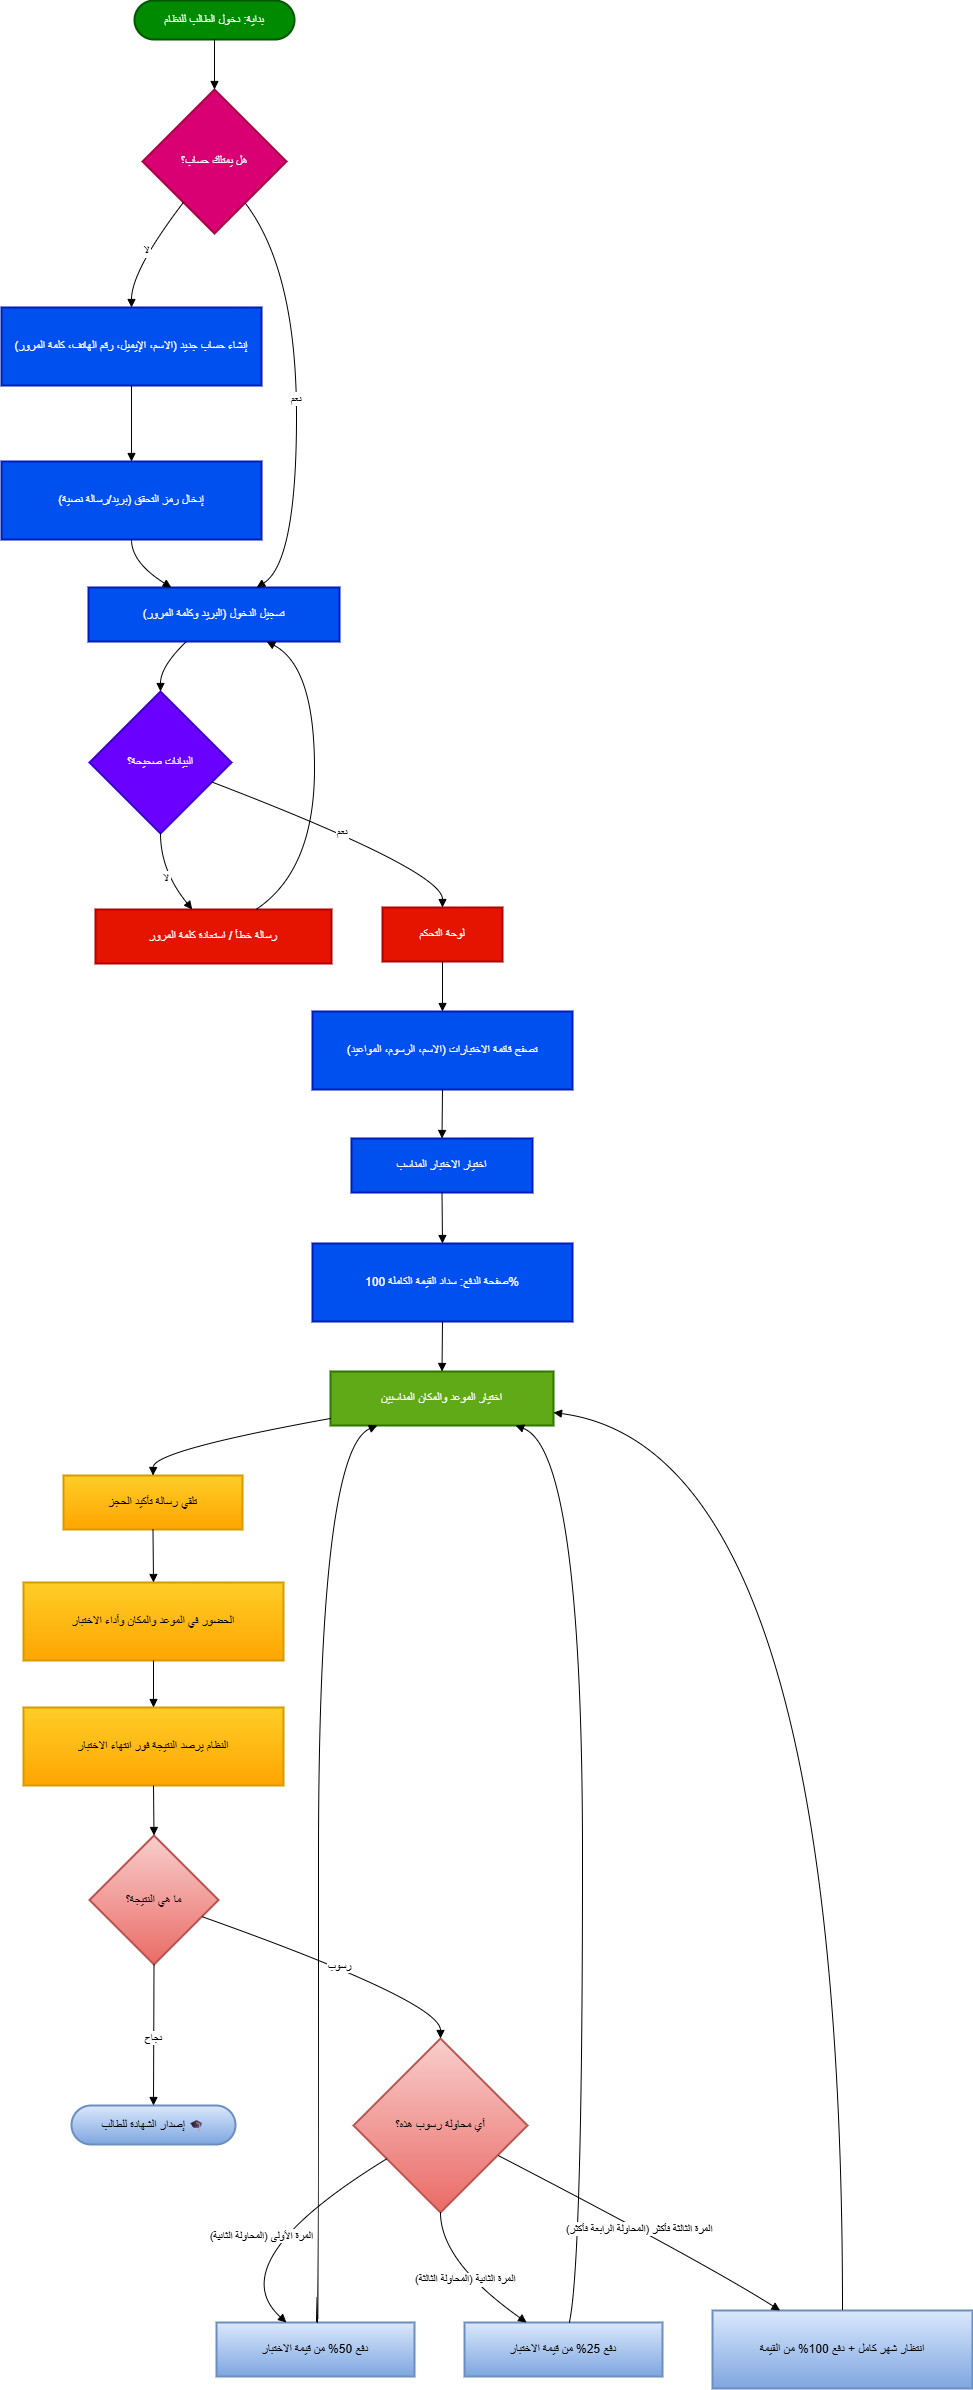

The diagram above was exported from draw.io. Its source (the exported page's mxGraphModel, read from the mxfile embedded in the PNG):
<mxGraphModel dx="5107" dy="3027" grid="1" gridSize="10" guides="1" tooltips="1" connect="1" arrows="1" fold="1" page="1" pageScale="1" pageWidth="827" pageHeight="1169" math="0" shadow="0">
  <root>
    <mxCell id="0" />
    <mxCell id="1" parent="0" />
    <mxCell id="3ok4ISD9UIz_sFWwJ6NN-1" parent="1" style="rounded=1;whiteSpace=wrap;arcSize=50;strokeWidth=2;fillColor=#008a00;strokeColor=#005700;fontColor=#ffffff;" value="بداية: دخول الطالب للنظام" vertex="1">
      <mxGeometry height="39" width="160" x="153" y="20" as="geometry" />
    </mxCell>
    <mxCell id="3ok4ISD9UIz_sFWwJ6NN-2" parent="1" style="rhombus;strokeWidth=2;whiteSpace=wrap;fillColor=#d80073;strokeColor=#A50040;fontColor=#ffffff;" value="هل يمتلك حساب؟" vertex="1">
      <mxGeometry height="144" width="144" x="161" y="109" as="geometry" />
    </mxCell>
    <mxCell id="3ok4ISD9UIz_sFWwJ6NN-3" parent="1" style="whiteSpace=wrap;strokeWidth=2;fillColor=#0050ef;strokeColor=#001DBC;fontColor=#ffffff;" value="إنشاء حساب جديد (الاسم، الإيميل، رقم الهاتف، كلمة المرور)" vertex="1">
      <mxGeometry height="78" width="260" x="20" y="327" as="geometry" />
    </mxCell>
    <mxCell id="3ok4ISD9UIz_sFWwJ6NN-4" parent="1" style="whiteSpace=wrap;strokeWidth=2;fillColor=#0050ef;strokeColor=#001DBC;fontColor=#ffffff;" value="إدخال رمز التحقق (بريد/رسالة نصية)" vertex="1">
      <mxGeometry height="78" width="260" x="20" y="481" as="geometry" />
    </mxCell>
    <mxCell id="3ok4ISD9UIz_sFWwJ6NN-5" parent="1" style="whiteSpace=wrap;strokeWidth=2;fillColor=#0050ef;strokeColor=#001DBC;fontColor=#ffffff;" value="تسجيل الدخول (البريد وكلمة المرور)" vertex="1">
      <mxGeometry height="54" width="251" x="107" y="607" as="geometry" />
    </mxCell>
    <mxCell id="3ok4ISD9UIz_sFWwJ6NN-6" parent="1" style="rhombus;strokeWidth=2;whiteSpace=wrap;fillColor=#6a00ff;strokeColor=#3700CC;fontColor=#ffffff;" value="البيانات صحيحة؟" vertex="1">
      <mxGeometry height="142" width="142" x="108" y="711" as="geometry" />
    </mxCell>
    <mxCell id="3ok4ISD9UIz_sFWwJ6NN-7" parent="1" style="whiteSpace=wrap;strokeWidth=2;fillColor=#e51400;strokeColor=#B20000;fontColor=#ffffff;" value="رسالة خطأ / استعادة كلمة المرور" vertex="1">
      <mxGeometry height="54" width="236" x="114" y="929" as="geometry" />
    </mxCell>
    <mxCell id="3ok4ISD9UIz_sFWwJ6NN-8" parent="1" style="whiteSpace=wrap;strokeWidth=2;fillColor=#e51400;strokeColor=#B20000;fontColor=#ffffff;" value="لوحة التحكم" vertex="1">
      <mxGeometry height="54" width="120" x="401" y="927" as="geometry" />
    </mxCell>
    <mxCell id="3ok4ISD9UIz_sFWwJ6NN-9" parent="1" style="whiteSpace=wrap;strokeWidth=2;fillColor=#0050ef;strokeColor=#001DBC;fontColor=#ffffff;" value="تصفح قائمة الاختبارات (الاسم، الرسوم، المواعيد)" vertex="1">
      <mxGeometry height="78" width="260" x="331" y="1031" as="geometry" />
    </mxCell>
    <mxCell id="3ok4ISD9UIz_sFWwJ6NN-10" parent="1" style="whiteSpace=wrap;strokeWidth=2;fillColor=#0050ef;strokeColor=#001DBC;fontColor=#ffffff;" value="اختيار الاختبار المناسب" vertex="1">
      <mxGeometry height="54" width="181" x="370" y="1158" as="geometry" />
    </mxCell>
    <mxCell id="3ok4ISD9UIz_sFWwJ6NN-11" parent="1" style="whiteSpace=wrap;strokeWidth=2;fillColor=#0050ef;strokeColor=#001DBC;fontColor=#ffffff;" value="صفحة الدفع: سداد القيمة الكاملة 100%" vertex="1">
      <mxGeometry height="78" width="260" x="331" y="1263" as="geometry" />
    </mxCell>
    <mxCell id="3ok4ISD9UIz_sFWwJ6NN-12" parent="1" style="whiteSpace=wrap;strokeWidth=2;fillColor=#60a917;strokeColor=#2D7600;fontColor=#ffffff;" value="اختيار الموعد والمكان المناسبين" vertex="1">
      <mxGeometry height="54" width="223" x="349" y="1391" as="geometry" />
    </mxCell>
    <mxCell id="3ok4ISD9UIz_sFWwJ6NN-13" parent="1" style="whiteSpace=wrap;strokeWidth=2;fillColor=#ffcd28;strokeColor=#d79b00;gradientColor=#ffa500;" value="تلقي رسالة تأكيد الحجز" vertex="1">
      <mxGeometry height="54" width="179" x="82" y="1495" as="geometry" />
    </mxCell>
    <mxCell id="3ok4ISD9UIz_sFWwJ6NN-14" parent="1" style="whiteSpace=wrap;strokeWidth=2;fillColor=#dae8fc;strokeColor=#6c8ebf;gradientColor=#7ea6e0;" value="دفع 50% من قيمة الاختبار" vertex="1">
      <mxGeometry height="54" width="198" x="235" y="2342" as="geometry" />
    </mxCell>
    <mxCell id="3ok4ISD9UIz_sFWwJ6NN-15" parent="1" style="whiteSpace=wrap;strokeWidth=2;fillColor=#dae8fc;strokeColor=#6c8ebf;gradientColor=#7ea6e0;" value="دفع 25% من قيمة الاختبار" vertex="1">
      <mxGeometry height="54" width="198" x="483" y="2342" as="geometry" />
    </mxCell>
    <mxCell id="3ok4ISD9UIz_sFWwJ6NN-16" parent="1" style="whiteSpace=wrap;strokeWidth=2;fillColor=#dae8fc;strokeColor=#6c8ebf;gradientColor=#7ea6e0;" value="انتظار شهر كامل + دفع 100% من القيمة" vertex="1">
      <mxGeometry height="78" width="260" x="731" y="2330" as="geometry" />
    </mxCell>
    <mxCell id="3ok4ISD9UIz_sFWwJ6NN-17" parent="1" style="whiteSpace=wrap;strokeWidth=2;fillColor=#ffcd28;strokeColor=#d79b00;gradientColor=#ffa500;" value="الحضور في الموعد والمكان وأداء الاختبار" vertex="1">
      <mxGeometry height="78" width="260" x="42" y="1602" as="geometry" />
    </mxCell>
    <mxCell id="3ok4ISD9UIz_sFWwJ6NN-18" parent="1" style="whiteSpace=wrap;strokeWidth=2;fillColor=#ffcd28;strokeColor=#d79b00;gradientColor=#ffa500;" value="النظام يرصد النتيجة فور انتهاء الاختبار" vertex="1">
      <mxGeometry height="78" width="260" x="42" y="1727" as="geometry" />
    </mxCell>
    <mxCell id="3ok4ISD9UIz_sFWwJ6NN-19" parent="1" style="rhombus;strokeWidth=2;whiteSpace=wrap;fillColor=#f8cecc;strokeColor=#b85450;gradientColor=#ea6b66;" value="ما هي النتيجة؟" vertex="1">
      <mxGeometry height="129" width="129" x="108" y="1855" as="geometry" />
    </mxCell>
    <mxCell id="3ok4ISD9UIz_sFWwJ6NN-20" parent="1" style="rounded=1;whiteSpace=wrap;arcSize=50;strokeWidth=2;fillColor=#dae8fc;strokeColor=#6c8ebf;gradientColor=#7ea6e0;" value="إصدار الشهادة للطالب 🎓" vertex="1">
      <mxGeometry height="39" width="164" x="90" y="2125" as="geometry" />
    </mxCell>
    <mxCell id="3ok4ISD9UIz_sFWwJ6NN-21" parent="1" style="rhombus;strokeWidth=2;whiteSpace=wrap;fillColor=#f8cecc;strokeColor=#b85450;gradientColor=#ea6b66;" value="أي محاولة رسوب هذه؟" vertex="1">
      <mxGeometry height="174" width="174" x="372" y="2058" as="geometry" />
    </mxCell>
    <mxCell id="3ok4ISD9UIz_sFWwJ6NN-22" edge="1" parent="1" source="3ok4ISD9UIz_sFWwJ6NN-1" style="curved=1;startArrow=none;endArrow=block;exitX=0.5;exitY=1;entryX=0.5;entryY=0;rounded=0;" target="3ok4ISD9UIz_sFWwJ6NN-2" value="">
      <mxGeometry relative="1" as="geometry">
        <Array as="points" />
      </mxGeometry>
    </mxCell>
    <mxCell id="3ok4ISD9UIz_sFWwJ6NN-23" edge="1" parent="1" source="3ok4ISD9UIz_sFWwJ6NN-2" style="curved=1;startArrow=none;endArrow=block;exitX=0.12;exitY=1;entryX=0.5;entryY=0;rounded=0;" target="3ok4ISD9UIz_sFWwJ6NN-3" value="لا">
      <mxGeometry relative="1" as="geometry">
        <Array as="points">
          <mxPoint x="150" y="290" />
        </Array>
      </mxGeometry>
    </mxCell>
    <mxCell id="3ok4ISD9UIz_sFWwJ6NN-24" edge="1" parent="1" source="3ok4ISD9UIz_sFWwJ6NN-3" style="curved=1;startArrow=none;endArrow=block;exitX=0.5;exitY=1;entryX=0.5;entryY=0;rounded=0;" target="3ok4ISD9UIz_sFWwJ6NN-4" value="">
      <mxGeometry relative="1" as="geometry">
        <Array as="points" />
      </mxGeometry>
    </mxCell>
    <mxCell id="3ok4ISD9UIz_sFWwJ6NN-25" edge="1" parent="1" source="3ok4ISD9UIz_sFWwJ6NN-4" style="curved=1;startArrow=none;endArrow=block;exitX=0.5;exitY=1;entryX=0.33;entryY=0;rounded=0;" target="3ok4ISD9UIz_sFWwJ6NN-5" value="">
      <mxGeometry relative="1" as="geometry">
        <Array as="points">
          <mxPoint x="150" y="582" />
        </Array>
      </mxGeometry>
    </mxCell>
    <mxCell id="3ok4ISD9UIz_sFWwJ6NN-26" edge="1" parent="1" source="3ok4ISD9UIz_sFWwJ6NN-2" style="curved=1;startArrow=none;endArrow=block;exitX=0.87;exitY=1;entryX=0.67;entryY=0;rounded=0;" target="3ok4ISD9UIz_sFWwJ6NN-5" value="نعم">
      <mxGeometry relative="1" as="geometry">
        <Array as="points">
          <mxPoint x="315" y="290" />
          <mxPoint x="315" y="582" />
        </Array>
      </mxGeometry>
    </mxCell>
    <mxCell id="3ok4ISD9UIz_sFWwJ6NN-27" edge="1" parent="1" source="3ok4ISD9UIz_sFWwJ6NN-5" style="curved=1;startArrow=none;endArrow=block;exitX=0.39;exitY=1;entryX=0.5;entryY=0;rounded=0;" target="3ok4ISD9UIz_sFWwJ6NN-6" value="">
      <mxGeometry relative="1" as="geometry">
        <Array as="points">
          <mxPoint x="179" y="686" />
        </Array>
      </mxGeometry>
    </mxCell>
    <mxCell id="3ok4ISD9UIz_sFWwJ6NN-28" edge="1" parent="1" source="3ok4ISD9UIz_sFWwJ6NN-6" style="curved=1;startArrow=none;endArrow=block;exitX=0.5;exitY=1;entryX=0.41;entryY=0;rounded=0;" target="3ok4ISD9UIz_sFWwJ6NN-7" value="لا">
      <mxGeometry relative="1" as="geometry">
        <Array as="points">
          <mxPoint x="179" y="890" />
        </Array>
      </mxGeometry>
    </mxCell>
    <mxCell id="3ok4ISD9UIz_sFWwJ6NN-29" edge="1" parent="1" source="3ok4ISD9UIz_sFWwJ6NN-7" style="curved=1;startArrow=none;endArrow=block;exitX=0.68;exitY=0;entryX=0.71;entryY=1;rounded=0;" target="3ok4ISD9UIz_sFWwJ6NN-5" value="">
      <mxGeometry relative="1" as="geometry">
        <Array as="points">
          <mxPoint x="333" y="890" />
          <mxPoint x="333" y="686" />
        </Array>
      </mxGeometry>
    </mxCell>
    <mxCell id="3ok4ISD9UIz_sFWwJ6NN-30" edge="1" parent="1" source="3ok4ISD9UIz_sFWwJ6NN-6" style="curved=1;startArrow=none;endArrow=block;exitX=1;exitY=0.69;entryX=0.5;entryY=0;rounded=0;" target="3ok4ISD9UIz_sFWwJ6NN-8" value="نعم">
      <mxGeometry relative="1" as="geometry">
        <Array as="points">
          <mxPoint x="461" y="890" />
        </Array>
      </mxGeometry>
    </mxCell>
    <mxCell id="3ok4ISD9UIz_sFWwJ6NN-31" edge="1" parent="1" source="3ok4ISD9UIz_sFWwJ6NN-8" style="curved=1;startArrow=none;endArrow=block;exitX=0.5;exitY=1;entryX=0.5;entryY=0;rounded=0;" target="3ok4ISD9UIz_sFWwJ6NN-9" value="">
      <mxGeometry relative="1" as="geometry">
        <Array as="points" />
      </mxGeometry>
    </mxCell>
    <mxCell id="3ok4ISD9UIz_sFWwJ6NN-32" edge="1" parent="1" source="3ok4ISD9UIz_sFWwJ6NN-9" style="curved=1;startArrow=none;endArrow=block;exitX=0.5;exitY=1;entryX=0.5;entryY=0;rounded=0;" target="3ok4ISD9UIz_sFWwJ6NN-10" value="">
      <mxGeometry relative="1" as="geometry">
        <Array as="points" />
      </mxGeometry>
    </mxCell>
    <mxCell id="3ok4ISD9UIz_sFWwJ6NN-33" edge="1" parent="1" source="3ok4ISD9UIz_sFWwJ6NN-10" style="curved=1;startArrow=none;endArrow=block;exitX=0.5;exitY=1;entryX=0.5;entryY=0;rounded=0;" target="3ok4ISD9UIz_sFWwJ6NN-11" value="">
      <mxGeometry relative="1" as="geometry">
        <Array as="points" />
      </mxGeometry>
    </mxCell>
    <mxCell id="3ok4ISD9UIz_sFWwJ6NN-34" edge="1" parent="1" source="3ok4ISD9UIz_sFWwJ6NN-11" style="curved=1;startArrow=none;endArrow=block;exitX=0.5;exitY=1;entryX=0.5;entryY=0;rounded=0;" target="3ok4ISD9UIz_sFWwJ6NN-12" value="">
      <mxGeometry relative="1" as="geometry">
        <Array as="points" />
      </mxGeometry>
    </mxCell>
    <mxCell id="3ok4ISD9UIz_sFWwJ6NN-35" edge="1" parent="1" source="3ok4ISD9UIz_sFWwJ6NN-12" style="curved=1;startArrow=none;endArrow=block;exitX=0;exitY=0.87;entryX=0.5;entryY=0;rounded=0;" target="3ok4ISD9UIz_sFWwJ6NN-13" value="">
      <mxGeometry relative="1" as="geometry">
        <Array as="points">
          <mxPoint x="172" y="1470" />
        </Array>
      </mxGeometry>
    </mxCell>
    <mxCell id="3ok4ISD9UIz_sFWwJ6NN-36" edge="1" parent="1" source="3ok4ISD9UIz_sFWwJ6NN-14" style="curved=1;startArrow=none;endArrow=block;exitX=0.51;exitY=-0.01;entryX=0.21;entryY=1;rounded=0;" target="3ok4ISD9UIz_sFWwJ6NN-12" value="">
      <mxGeometry relative="1" as="geometry">
        <Array as="points">
          <mxPoint x="337" y="2281" />
          <mxPoint x="337" y="1470" />
        </Array>
      </mxGeometry>
    </mxCell>
    <mxCell id="3ok4ISD9UIz_sFWwJ6NN-37" edge="1" parent="1" source="3ok4ISD9UIz_sFWwJ6NN-15" style="curved=1;startArrow=none;endArrow=block;exitX=0.53;exitY=-0.01;entryX=0.83;entryY=1;rounded=0;" target="3ok4ISD9UIz_sFWwJ6NN-12" value="">
      <mxGeometry relative="1" as="geometry">
        <Array as="points">
          <mxPoint x="601" y="2281" />
          <mxPoint x="601" y="1470" />
        </Array>
      </mxGeometry>
    </mxCell>
    <mxCell id="3ok4ISD9UIz_sFWwJ6NN-38" edge="1" parent="1" source="3ok4ISD9UIz_sFWwJ6NN-16" style="curved=1;startArrow=none;endArrow=block;exitX=0.5;exitY=0;entryX=1;entryY=0.76;rounded=0;" target="3ok4ISD9UIz_sFWwJ6NN-12" value="">
      <mxGeometry relative="1" as="geometry">
        <Array as="points">
          <mxPoint x="861" y="1470" />
        </Array>
      </mxGeometry>
    </mxCell>
    <mxCell id="3ok4ISD9UIz_sFWwJ6NN-39" edge="1" parent="1" source="3ok4ISD9UIz_sFWwJ6NN-13" style="curved=1;startArrow=none;endArrow=block;exitX=0.5;exitY=1;entryX=0.5;entryY=0;rounded=0;" target="3ok4ISD9UIz_sFWwJ6NN-17" value="">
      <mxGeometry relative="1" as="geometry">
        <Array as="points" />
      </mxGeometry>
    </mxCell>
    <mxCell id="3ok4ISD9UIz_sFWwJ6NN-40" edge="1" parent="1" source="3ok4ISD9UIz_sFWwJ6NN-17" style="curved=1;startArrow=none;endArrow=block;exitX=0.5;exitY=1;entryX=0.5;entryY=0;rounded=0;" target="3ok4ISD9UIz_sFWwJ6NN-18" value="">
      <mxGeometry relative="1" as="geometry">
        <Array as="points" />
      </mxGeometry>
    </mxCell>
    <mxCell id="3ok4ISD9UIz_sFWwJ6NN-41" edge="1" parent="1" source="3ok4ISD9UIz_sFWwJ6NN-18" style="curved=1;startArrow=none;endArrow=block;exitX=0.5;exitY=1;entryX=0.5;entryY=0;rounded=0;" target="3ok4ISD9UIz_sFWwJ6NN-19" value="">
      <mxGeometry relative="1" as="geometry">
        <Array as="points" />
      </mxGeometry>
    </mxCell>
    <mxCell id="3ok4ISD9UIz_sFWwJ6NN-42" edge="1" parent="1" source="3ok4ISD9UIz_sFWwJ6NN-19" style="curved=1;startArrow=none;endArrow=block;exitX=0.5;exitY=1;entryX=0.5;entryY=0;rounded=0;" target="3ok4ISD9UIz_sFWwJ6NN-20" value="نجاح">
      <mxGeometry relative="1" as="geometry">
        <Array as="points" />
      </mxGeometry>
    </mxCell>
    <mxCell id="3ok4ISD9UIz_sFWwJ6NN-43" edge="1" parent="1" source="3ok4ISD9UIz_sFWwJ6NN-19" style="curved=1;startArrow=none;endArrow=block;exitX=0.99;exitY=0.67;entryX=0.5;entryY=0;rounded=0;" target="3ok4ISD9UIz_sFWwJ6NN-21" value="رسوب">
      <mxGeometry relative="1" as="geometry">
        <Array as="points">
          <mxPoint x="459" y="2021" />
        </Array>
      </mxGeometry>
    </mxCell>
    <mxCell id="3ok4ISD9UIz_sFWwJ6NN-44" edge="1" parent="1" source="3ok4ISD9UIz_sFWwJ6NN-21" style="curved=1;startArrow=none;endArrow=block;exitX=0;exitY=0.81;entryX=0.35;entryY=-0.01;rounded=0;" target="3ok4ISD9UIz_sFWwJ6NN-14" value="المرة الأولى (المحاولة الثانية)">
      <mxGeometry relative="1" as="geometry">
        <Array as="points">
          <mxPoint x="238" y="2281" />
        </Array>
      </mxGeometry>
    </mxCell>
    <mxCell id="3ok4ISD9UIz_sFWwJ6NN-45" edge="1" parent="1" source="3ok4ISD9UIz_sFWwJ6NN-21" style="curved=1;startArrow=none;endArrow=block;exitX=0.5;exitY=1;entryX=0.31;entryY=-0.01;rounded=0;" target="3ok4ISD9UIz_sFWwJ6NN-15" value="المرة الثانية (المحاولة الثالثة)">
      <mxGeometry relative="1" as="geometry">
        <Array as="points">
          <mxPoint x="459" y="2281" />
        </Array>
      </mxGeometry>
    </mxCell>
    <mxCell id="3ok4ISD9UIz_sFWwJ6NN-46" edge="1" parent="1" source="3ok4ISD9UIz_sFWwJ6NN-21" style="curved=1;startArrow=none;endArrow=block;exitX=1;exitY=0.76;entryX=0.26;entryY=0;rounded=0;" target="3ok4ISD9UIz_sFWwJ6NN-16" value="المرة الثالثة فأكثر (المحاولة الرابعة فأكثر)">
      <mxGeometry relative="1" as="geometry">
        <Array as="points">
          <mxPoint x="721" y="2281" />
        </Array>
      </mxGeometry>
    </mxCell>
  </root>
</mxGraphModel>